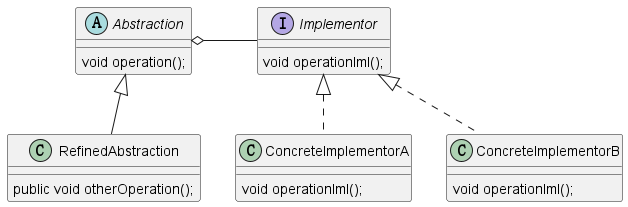

The diagram above was rendered by PlantUML. Its source (embedded in the PNG):
@startuml
'https://plantuml.com/class-diagram

abstract class Abstraction{
void operation();
}
class RefinedAbstraction{
public void otherOperation();
}
interface Implementor{
void operationIml();
}
class ConcreteImplementorA{
void operationIml();
}

class ConcreteImplementorB{
void operationIml();

}
Abstraction <|-- RefinedAbstraction
Implementor <|.. ConcreteImplementorA
Implementor <|.. ConcreteImplementorB
Abstraction o-right- Implementor
@enduml